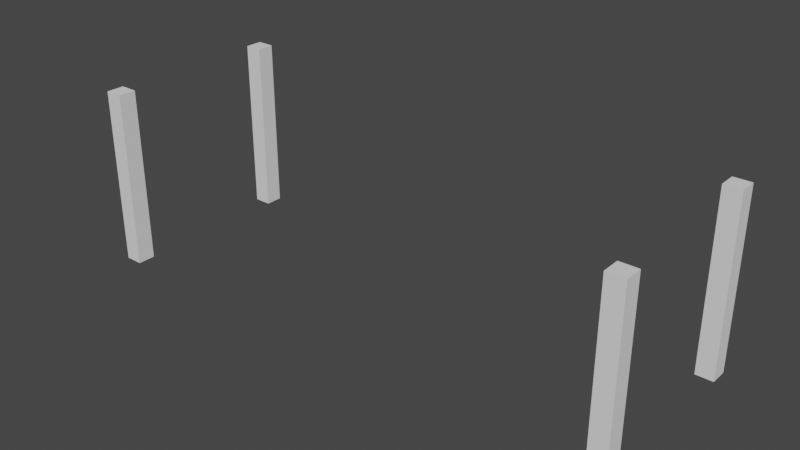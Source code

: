 # Source: standart_size.blend  (saved by Blender 2.83.19; exported with 4.5.12 LTS)
import bpy
from mathutils import Matrix  # noqa: F401  (used for matrix-valued properties, if any)

bpy.ops.wm.read_factory_settings(use_empty=True)
scene = bpy.context.scene
scene.name = 'Scene'

# ---- collections
col_collection = bpy.data.collections.new('Collection'); scene.collection.children.link(col_collection)

# ---- world
world_world = bpy.data.worlds.new('World'); scene.world = world_world
world_world.use_nodes = True; world_world.node_tree.nodes.clear()
_N = world_world.node_tree.nodes; _L = world_world.node_tree.links
n0 = _N.new('ShaderNodeOutputWorld'); n0.name = 'World Output'; n0.location = (300, 300)
n1 = _N.new('ShaderNodeBackground'); n1.name = 'Background'; n1.location = (10, 300)
n1.inputs[0].default_value = (0.05088, 0.05088, 0.05088, 1.0)
_L.new(n1.outputs[0], n0.inputs[0])
n0.is_active_output = True
world_world.color = (0.05088, 0.05088, 0.05088)
world_world.use_sun_shadow = False
world_world.sun_shadow_jitter_overblur = 0.0

# ---- meshes
me_cube_001 = bpy.data.meshes.new('Cube.001')
me_cube_001.from_pydata([(-1.0, -1.0, -1.0), (-1.0, -1.0, 1.0), (-1.0, 1.0, -1.0), (-1.0, 1.0, 1.0), (1.0, -1.0, -1.0), (1.0, -1.0, 1.0), (1.0, 1.0, -1.0), (1.0, 1.0, 1.0)], [], [(0, 1, 3, 2), (2, 3, 7, 6), (6, 7, 5, 4), (4, 5, 1, 0), (2, 6, 4, 0), (7, 3, 1, 5)])
_uv = me_cube_001.uv_layers.new(name='UVMap')
_uv.uv.foreach_set('vector', [0.375, 0.0, 0.625, 0.0, 0.625, 0.25, 0.375, 0.25, 0.375, 0.25, 0.625, 0.25, 0.625, 0.5, 0.375, 0.5, 0.375, 0.5, 0.625, 0.5, 0.625, 0.75, 0.375, 0.75, 0.375, 0.75, 0.625, 0.75, 0.625, 1.0, 0.375, 1.0, 0.125, 0.5, 0.375, 0.5, 0.375, 0.75, 0.125, 0.75, 0.625, 0.5, 0.875, 0.5, 0.875, 0.75, 0.625, 0.75])
me_cube_001.use_remesh_fix_poles = True
me_cube_001.use_remesh_preserve_attributes = False
me_cube_001.use_mirror_vertex_groups = False
me_cube_001.update()
me_cube_002 = bpy.data.meshes.new('Cube.002')
me_cube_002.from_pydata([(-1.0, -1.0, -1.0), (-1.0, -1.0, 1.0), (-1.0, 1.0, -1.0), (-1.0, 1.0, 1.0), (1.0, -1.0, -1.0), (1.0, -1.0, 1.0), (1.0, 1.0, -1.0), (1.0, 1.0, 1.0)], [], [(0, 1, 3, 2), (2, 3, 7, 6), (6, 7, 5, 4), (4, 5, 1, 0), (2, 6, 4, 0), (7, 3, 1, 5)])
_uv = me_cube_002.uv_layers.new(name='UVMap')
_uv.uv.foreach_set('vector', [0.375, 0.0, 0.625, 0.0, 0.625, 0.25, 0.375, 0.25, 0.375, 0.25, 0.625, 0.25, 0.625, 0.5, 0.375, 0.5, 0.375, 0.5, 0.625, 0.5, 0.625, 0.75, 0.375, 0.75, 0.375, 0.75, 0.625, 0.75, 0.625, 1.0, 0.375, 1.0, 0.125, 0.5, 0.375, 0.5, 0.375, 0.75, 0.125, 0.75, 0.625, 0.5, 0.875, 0.5, 0.875, 0.75, 0.625, 0.75])
me_cube_002.use_remesh_fix_poles = True
me_cube_002.use_remesh_preserve_attributes = False
me_cube_002.use_mirror_vertex_groups = False
me_cube_002.update()
me_cube_003 = bpy.data.meshes.new('Cube.003')
me_cube_003.from_pydata([(-1.0, -1.0, -1.0), (-1.0, -1.0, 1.0), (-1.0, 1.0, -1.0), (-1.0, 1.0, 1.0), (1.0, -1.0, -1.0), (1.0, -1.0, 1.0), (1.0, 1.0, -1.0), (1.0, 1.0, 1.0)], [], [(0, 1, 3, 2), (2, 3, 7, 6), (6, 7, 5, 4), (4, 5, 1, 0), (2, 6, 4, 0), (7, 3, 1, 5)])
_uv = me_cube_003.uv_layers.new(name='UVMap')
_uv.uv.foreach_set('vector', [0.375, 0.0, 0.625, 0.0, 0.625, 0.25, 0.375, 0.25, 0.375, 0.25, 0.625, 0.25, 0.625, 0.5, 0.375, 0.5, 0.375, 0.5, 0.625, 0.5, 0.625, 0.75, 0.375, 0.75, 0.375, 0.75, 0.625, 0.75, 0.625, 1.0, 0.375, 1.0, 0.125, 0.5, 0.375, 0.5, 0.375, 0.75, 0.125, 0.75, 0.625, 0.5, 0.875, 0.5, 0.875, 0.75, 0.625, 0.75])
me_cube_003.use_remesh_fix_poles = True
me_cube_003.use_remesh_preserve_attributes = False
me_cube_003.use_mirror_vertex_groups = False
me_cube_003.update()
me_cube_004 = bpy.data.meshes.new('Cube.004')
me_cube_004.from_pydata([(-1.0, -1.0, -1.0), (-1.0, -1.0, 1.0), (-1.0, 1.0, -1.0), (-1.0, 1.0, 1.0), (1.0, -1.0, -1.0), (1.0, -1.0, 1.0), (1.0, 1.0, -1.0), (1.0, 1.0, 1.0)], [], [(0, 1, 3, 2), (2, 3, 7, 6), (6, 7, 5, 4), (4, 5, 1, 0), (2, 6, 4, 0), (7, 3, 1, 5)])
_uv = me_cube_004.uv_layers.new(name='UVMap')
_uv.uv.foreach_set('vector', [0.375, 0.0, 0.625, 0.0, 0.625, 0.25, 0.375, 0.25, 0.375, 0.25, 0.625, 0.25, 0.625, 0.5, 0.375, 0.5, 0.375, 0.5, 0.625, 0.5, 0.625, 0.75, 0.375, 0.75, 0.375, 0.75, 0.625, 0.75, 0.625, 1.0, 0.375, 1.0, 0.125, 0.5, 0.375, 0.5, 0.375, 0.75, 0.125, 0.75, 0.625, 0.5, 0.875, 0.5, 0.875, 0.75, 0.625, 0.75])
me_cube_004.use_remesh_fix_poles = True
me_cube_004.use_remesh_preserve_attributes = False
me_cube_004.use_mirror_vertex_groups = False
me_cube_004.update()

# ---- objects
ob_cube = bpy.data.objects.new('Cube', me_cube_001)
ob_cube_001 = bpy.data.objects.new('Cube.001', me_cube_002)
ob_cube_002 = bpy.data.objects.new('Cube.002', me_cube_003)
ob_cube_003 = bpy.data.objects.new('Cube.003', me_cube_004)

# ---- transforms, parenting, visibility, modifiers, constraints
ob_cube.location = (3.0, -1.0, 1.0)
ob_cube.scale = (0.1, 0.1, 1.0)
ob_cube.lineart.crease_threshold = 0.0
ob_cube_001.location = (3.0, 1.0, 1.0)
ob_cube_001.scale = (0.1, 0.1, 1.0)
ob_cube_001.lineart.crease_threshold = 0.0
ob_cube_002.location = (-3.0, -1.0, 1.0)
ob_cube_002.scale = (0.1, 0.1, 1.0)
ob_cube_002.lineart.crease_threshold = 0.0
ob_cube_003.location = (-2.99, 1.0, 1.0)
ob_cube_003.scale = (0.1, 0.1, 1.0)
ob_cube_003.lineart.crease_threshold = 0.0

# ---- collection membership
col_collection.objects.link(ob_cube)
col_collection.objects.link(ob_cube_001)
col_collection.objects.link(ob_cube_002)
col_collection.objects.link(ob_cube_003)

# ---- scene / render settings (as saved in the file)
scene.frame_start = 1; scene.frame_end = 250; scene.frame_set(1)
scene.render.engine = 'BLENDER_EEVEE_NEXT'
scene.cycles.use_denoising = False
scene.cycles.samples = 128
scene.cycles.sampling_pattern = 'TABULATED_SOBOL'
scene.cycles.use_adaptive_sampling = False
scene.cycles.use_light_tree = False
scene.view_settings.view_transform = 'Filmic'
bpy.context.view_layer.update()

# ---- added for rendering (the .blend has no active camera and no usable light): camera, sun
cam_auto = bpy.data.cameras.new('AutoCamera')
cam_auto.lens = 50.0
cam_auto.sensor_width = 36.0
cam_auto.clip_end = 1000.0
ob_auto_camera = bpy.data.objects.new('AutoCamera', cam_auto)
scene.collection.objects.link(ob_auto_camera)
ob_auto_camera.location = (6.36189, -7.63426, 6.08951)
ob_auto_camera.rotation_euler = (1.09748, -7.21219e-08, 0.694738)
scene.camera = ob_auto_camera
light_auto_sun = bpy.data.lights.new('AutoSun', 'SUN')
light_auto_sun.energy = 3.0
light_auto_sun.angle = 0.0523599
ob_auto_sun = bpy.data.objects.new('AutoSun', light_auto_sun)
scene.collection.objects.link(ob_auto_sun)
ob_auto_sun.rotation_euler = (0.872665, 0.174533, 0.523599)
bpy.context.view_layer.update()
